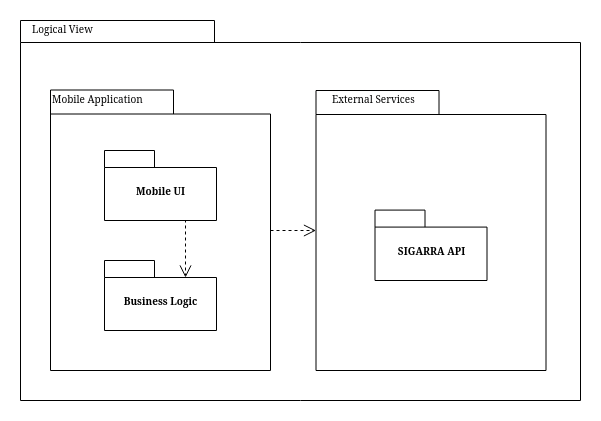

The diagram above was exported from draw.io. Its source (the exported page's mxGraphModel, read from the mxfile embedded in the PNG):
<mxGraphModel dx="1382" dy="753" grid="1" gridSize="10" guides="1" tooltips="1" connect="1" arrows="1" fold="1" page="1" pageScale="1" pageWidth="827" pageHeight="1169" background="none" math="0" shadow="0">
  <root>
    <mxCell id="0" />
    <mxCell id="1" parent="0" />
    <mxCell id="6e0c8c40b5770093-72" value="" style="shape=folder;fontStyle=1;spacingTop=10;tabWidth=194;tabHeight=22;tabPosition=left;html=1;rounded=0;shadow=0;comic=0;labelBackgroundColor=none;strokeWidth=1;fillColor=none;fontFamily=Verdana;fontSize=10;align=center;" parent="1" vertex="1">
      <mxGeometry x="750" y="260" width="560" height="380" as="geometry" />
    </mxCell>
    <mxCell id="6e0c8c40b5770093-30" value="" style="group" parent="1" vertex="1" connectable="0">
      <mxGeometry x="1045.5" y="330" width="230" height="280" as="geometry" />
    </mxCell>
    <mxCell id="6e0c8c40b5770093-24" value="1" style="group" parent="6e0c8c40b5770093-30" vertex="1" connectable="0">
      <mxGeometry width="230" height="280" as="geometry" />
    </mxCell>
    <mxCell id="6e0c8c40b5770093-25" value="" style="shape=folder;fontStyle=1;spacingTop=10;tabWidth=123;tabHeight=24;tabPosition=left;html=1;rounded=0;shadow=0;comic=0;labelBackgroundColor=none;strokeWidth=1;fontFamily=Verdana;fontSize=10;align=center;" parent="6e0c8c40b5770093-24" vertex="1">
      <mxGeometry width="230" height="280" as="geometry" />
    </mxCell>
    <mxCell id="6e0c8c40b5770093-31" value="SIGARRA API" style="shape=folder;fontStyle=1;spacingTop=10;tabWidth=50;tabHeight=17;tabPosition=left;html=1;rounded=0;shadow=0;comic=0;labelBackgroundColor=none;strokeWidth=1;fontFamily=Verdana;fontSize=10;align=center;" parent="6e0c8c40b5770093-24" vertex="1">
      <mxGeometry x="59" y="119.58" width="112" height="70.42" as="geometry" />
    </mxCell>
    <mxCell id="zPhwXYzBWutLhty-k7OJ-2" value="External Services" style="text;html=1;align=left;verticalAlign=top;spacingTop=-4;fontSize=10;fontFamily=Verdana" vertex="1" parent="6e0c8c40b5770093-24">
      <mxGeometry x="14.5" width="100" height="20" as="geometry" />
    </mxCell>
    <mxCell id="6e0c8c40b5770093-71" style="edgeStyle=elbowEdgeStyle;rounded=0;html=1;dashed=1;labelBackgroundColor=none;startFill=0;endArrow=open;endFill=0;endSize=10;fontFamily=Verdana;fontSize=10;elbow=vertical;" parent="1" source="6e0c8c40b5770093-33" target="6e0c8c40b5770093-25" edge="1">
      <mxGeometry relative="1" as="geometry" />
    </mxCell>
    <mxCell id="6e0c8c40b5770093-33" value="" style="shape=folder;fontStyle=1;spacingTop=10;tabWidth=123;tabHeight=24;tabPosition=left;html=1;rounded=0;shadow=0;comic=0;labelBackgroundColor=none;strokeColor=#000000;strokeWidth=1;fillColor=#ffffff;fontFamily=Verdana;fontSize=10;fontColor=#000000;align=center;" parent="1" vertex="1">
      <mxGeometry x="780" y="329.5" width="220" height="280.5" as="geometry" />
    </mxCell>
    <mxCell id="6e0c8c40b5770093-64" style="edgeStyle=elbowEdgeStyle;rounded=0;html=1;dashed=1;labelBackgroundColor=none;startFill=0;endArrow=open;endFill=0;endSize=10;fontFamily=Verdana;fontSize=10;exitX=0.5;exitY=1;exitDx=0;exitDy=0;exitPerimeter=0;entryX=0;entryY=0;entryDx=81;entryDy=17;entryPerimeter=0;" parent="1" source="6e0c8c40b5770093-42" target="6e0c8c40b5770093-44" edge="1">
      <mxGeometry relative="1" as="geometry">
        <mxPoint x="720" y="620" as="targetPoint" />
        <Array as="points">
          <mxPoint x="915" y="490" />
          <mxPoint x="910" y="490" />
          <mxPoint x="690" y="620" />
        </Array>
      </mxGeometry>
    </mxCell>
    <mxCell id="6e0c8c40b5770093-42" value="Mobile UI" style="shape=folder;fontStyle=1;spacingTop=10;tabWidth=50;tabHeight=17;tabPosition=left;html=1;rounded=0;shadow=0;comic=0;labelBackgroundColor=none;strokeColor=#000000;strokeWidth=1;fillColor=#ffffff;fontFamily=Verdana;fontSize=10;fontColor=#000000;align=center;" parent="1" vertex="1">
      <mxGeometry x="834" y="390" width="112" height="70" as="geometry" />
    </mxCell>
    <mxCell id="6e0c8c40b5770093-44" value="Business Logic" style="shape=folder;fontStyle=1;spacingTop=10;tabWidth=50;tabHeight=17;tabPosition=left;html=1;rounded=0;shadow=0;comic=0;labelBackgroundColor=none;strokeColor=#000000;strokeWidth=1;fillColor=#ffffff;fontFamily=Verdana;fontSize=10;fontColor=#000000;align=center;" parent="1" vertex="1">
      <mxGeometry x="834" y="500" width="112" height="70" as="geometry" />
    </mxCell>
    <mxCell id="6e0c8c40b5770093-73" value="&lt;div&gt;Logical View&lt;/div&gt;" style="text;html=1;align=left;verticalAlign=top;spacingTop=-4;fontSize=10;fontFamily=Verdana" parent="1" vertex="1">
      <mxGeometry x="760" y="260" width="130" height="20" as="geometry" />
    </mxCell>
    <mxCell id="zPhwXYzBWutLhty-k7OJ-1" value="&lt;div&gt;Mobile Application&lt;/div&gt;" style="text;html=1;align=left;verticalAlign=top;spacingTop=-4;fontSize=10;fontFamily=Verdana" vertex="1" parent="1">
      <mxGeometry x="780" y="330" width="100" height="25.5" as="geometry" />
    </mxCell>
  </root>
</mxGraphModel>